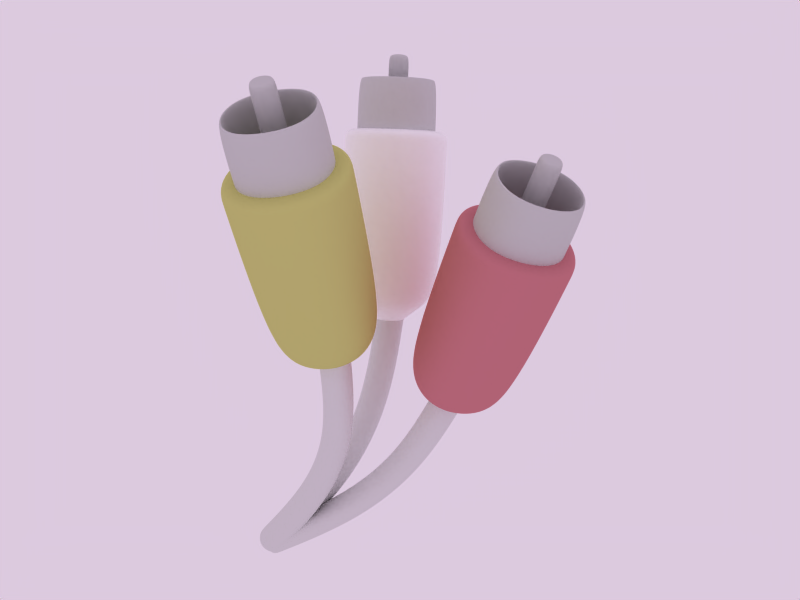 # Source: rca_cables.blend  (saved by Blender 2.28.0; exported with 4.5.12 LTS)
import bpy
from mathutils import Matrix  # noqa: F401  (used for matrix-valued properties, if any)

bpy.ops.wm.read_factory_settings(use_empty=True)
scene = bpy.context.scene
scene.name = '1'

# ---- collections
col_collection_1 = bpy.data.collections.new('Collection 1'); scene.collection.children.link(col_collection_1)

# ---- materials (node trees are filled in below, after node groups)
mat_metal = bpy.data.materials.new('Metal')
mat_metal.alpha_threshold = 0.0
mat_metal.preview_render_type = 'FLAT'
mat_metal.roughness = 0.5
mat_metal.line_color = (0.0, 0.0, 0.0, 1.0)
mat_white = bpy.data.materials.new('white')
mat_white.alpha_threshold = 0.0
mat_white.preview_render_type = 'FLAT'
mat_white.diffuse_color = (1.0, 1.0, 1.0, 1.0)
mat_white.roughness = 0.5
mat_white.line_color = (0.0, 0.0, 0.0, 1.0)
mat_cable = bpy.data.materials.new('cable')
mat_cable.alpha_threshold = 0.0
mat_cable.preview_render_type = 'FLAT'
mat_cable.diffuse_color = (0.8704, 0.8703, 0.8703, 1.0)
mat_cable.roughness = 0.5
mat_cable.specular_intensity = 0.9832
mat_cable.line_color = (0.0, 0.0, 0.0, 1.0)
mat_red = bpy.data.materials.new('Red')
mat_red.alpha_threshold = 0.0
mat_red.preview_render_type = 'FLAT'
mat_red.diffuse_color = (0.8, 0.4852, 0.5222, 1.0)
mat_red.roughness = 0.5
mat_red.line_color = (0.0, 0.0, 0.0, 1.0)
mat_yellow = bpy.data.materials.new('yellow')
mat_yellow.alpha_threshold = 0.0
mat_yellow.preview_render_type = 'FLAT'
mat_yellow.diffuse_color = (0.8, 0.7981, 0.4852, 1.0)
mat_yellow.roughness = 0.5
mat_yellow.line_color = (0.0, 0.0, 0.0, 1.0)

# ---- material node trees

# ---- world
world_world = bpy.data.worlds.new('World'); scene.world = world_world
world_world.color = (0.8633, 0.7914, 0.8734)
world_world.use_sun_shadow = False
world_world.sun_shadow_jitter_overblur = 0.0
world_world.cycles.sampling_method = 'MANUAL'
world_world.cycles.sample_map_resolution = 256

# ---- cameras
cam_camera = bpy.data.cameras.new('Camera')
cam_camera.passepartout_alpha = 0.2
cam_camera.clip_end = 100.0
cam_camera.lens = 35.0
cam_camera.ortho_scale = 7.314
cam_camera.show_passepartout = False
cam_camera.show_safe_areas = True
cam_camera.dof.focus_distance = 0.0
cam_camera.dof.aperture_fstop = 128.0

# ---- lights
light_lamp = bpy.data.lights.new('Lamp', 'POINT')
light_lamp.transmission_factor = 0.0
light_lamp.energy = 100.0
light_lamp.shadow_buffer_clip_start = 0.5
light_lamp.shadow_maximum_resolution = 0.006
light_lamp.use_absolute_resolution = True
light_lamp.cycles.use_multiple_importance_sampling = False

# ---- meshes
me_plane_006 = bpy.data.meshes.new('Plane.006')
me_plane_006.from_pydata([(8.543, 2.614, 21.41), (8.543, -2.614, 21.41), (3.315, -2.614, 21.41), (3.315, 2.614, 21.41), (3.315, 2.614, 18.19), (3.315, -2.614, 18.19), (8.543, -2.614, 18.19), (8.543, 2.614, 18.19), (3.315, 2.614, 21.72), (3.315, -2.614, 21.72), (8.543, -2.614, 21.72), (8.543, 2.614, 21.72), (8.398, 2.246, 13.93), (8.398, -2.246, 13.93), (3.46, -2.246, 13.93), (3.46, 2.246, 13.93), (4.361, 1.568, 13.18), (4.361, -1.568, 13.18), (7.497, -1.568, 13.18), (7.497, 1.568, 13.18), (6.68, 0.7509, 12.58), (6.68, -0.7509, 12.58), (5.178, -0.7509, 12.58), (5.178, 0.7509, 12.58), (5.178, 0.7509, 12.58), (5.178, -0.7509, 12.58), (6.68, -0.7509, 12.58), (6.68, 0.7509, 12.58), (7.929, 2.0, 20.37), (7.929, -2.0, 20.37), (3.929, -2.0, 20.37), (3.929, 2.0, 20.37), (3.929, 2.0, 24.11), (3.929, -2.0, 24.11), (7.929, -2.0, 24.11), (7.929, 2.0, 24.11), (3.929, 2.0, 20.37), (3.929, -2.0, 20.37), (7.929, -2.0, 20.37), (7.929, 2.0, 20.37), (7.561, 1.632, 24.03), (7.561, -1.632, 24.03), (4.297, -1.632, 24.03), (4.297, 1.632, 24.03), (4.297, 1.632, 20.75), (4.297, -1.632, 20.75), (7.561, -1.632, 20.75), (7.561, 1.632, 20.75), (6.425, 0.496, 20.75), (6.425, -0.496, 20.75), (5.433, -0.496, 20.75), (5.433, 0.496, 20.75), (5.433, 0.496, 24.75), (5.433, -0.496, 24.75), (6.425, -0.496, 24.75), (6.425, 0.496, 24.75), (6.425, 0.496, 25.09), (6.425, -0.496, 25.09), (5.433, -0.496, 25.09), (5.433, 0.496, 25.09), (6.68, 0.7509, 12.58), (6.68, -0.7509, 12.58), (5.178, -0.7509, 12.58), (5.178, 0.7509, 12.58), (5.178, 0.7509, 12.58), (5.178, -0.7509, 12.58), (6.68, -0.7509, 12.58), (6.68, 0.7509, 12.58), (6.14, 0.7509, 7.901), (6.14, -0.7509, 7.901), (4.649, -0.7509, 8.083), (4.649, 0.7509, 8.083), (2.798, 0.7509, 4.197), (2.798, -0.7509, 4.197), (4.04, -0.7509, 3.353), (4.04, 0.7509, 3.353), (0.4915, 0.7509, -0.4105), (0.4915, -0.7509, -0.4105), (-0.5319, -0.7509, 0.6886), (-0.5319, 0.7509, 0.6886), (-0.5319, 0.7509, 0.6886), (-0.5319, -0.7509, 0.6886), (0.4915, -0.7509, -0.4105), (0.4915, 0.7509, -0.4105)], [], [(0, 1, 6, 7), (1, 2, 5, 6), (2, 3, 4, 5), (3, 0, 7, 4), (1, 0, 11, 10), (2, 1, 10, 9), (3, 2, 9, 8), (0, 3, 8, 11), (11, 8, 9, 10), (4, 7, 12, 15), (5, 4, 15, 14), (6, 5, 14, 13), (7, 6, 13, 12), (12, 13, 18, 19), (13, 14, 17, 18), (14, 15, 16, 17), (15, 12, 19, 16), (16, 19, 20, 23), (17, 16, 23, 22), (18, 17, 22, 21), (19, 18, 21, 20), (20, 21, 26, 27), (21, 22, 25, 26), (22, 23, 24, 25), (23, 20, 27, 24), (28, 29, 34, 35), (29, 30, 33, 34), (30, 31, 32, 33), (31, 28, 35, 32), (29, 28, 39, 38), (30, 29, 38, 37), (31, 30, 37, 36), (28, 31, 36, 39), (32, 35, 40, 43), (33, 32, 43, 42), (34, 33, 42, 41), (35, 34, 41, 40), (40, 41, 46, 47), (41, 42, 45, 46), (42, 43, 44, 45), (43, 40, 47, 44), (44, 47, 48, 51), (45, 44, 51, 50), (46, 45, 50, 49), (47, 46, 49, 48), (48, 49, 54, 55), (49, 50, 53, 54), (50, 51, 52, 53), (51, 48, 55, 52), (52, 55, 56, 59), (53, 52, 59, 58), (54, 53, 58, 57), (55, 54, 57, 56), (56, 57, 58, 59), (60, 61, 66, 67), (61, 62, 65, 66), (62, 63, 64, 65), (63, 60, 67, 64), (64, 67, 68, 71), (65, 64, 71, 70), (66, 65, 70, 69), (67, 66, 69, 68), (68, 69, 74, 75), (69, 70, 73, 74), (70, 71, 72, 73), (71, 68, 75, 72), (72, 75, 76, 79), (73, 72, 79, 78), (74, 73, 78, 77), (75, 74, 77, 76), (76, 77, 82, 83), (77, 78, 81, 82), (78, 79, 80, 81), (79, 76, 83, 80), (83, 82, 81, 80)])
me_plane_006.polygons.foreach_set('use_smooth', [True] * 75)
me_plane_006.polygons.foreach_set('material_index', [1, 1, 1, 1, 1, 1, 1, 1, 1, 1, 1, 1, 1, 1, 1, 1, 1, 1, 1, 1, 1, 1, 1, 1, 1, 0, 0, 0, 0, 0, 0, 0, 0, 0, 0, 0, 0, 0, 0, 0, 0, 0, 0, 0, 0, 0, 0, 0, 0, 0, 0, 0, 0, 0, 2, 2, 2, 2, 2, 2, 2, 2, 2, 2, 2, 2, 2, 2, 2, 2, 2, 2, 2, 2, 2])
me_plane_006.materials.append(mat_metal)
me_plane_006.materials.append(mat_white)
me_plane_006.materials.append(mat_cable)
me_plane_006.use_remesh_preserve_volume = False
me_plane_006.use_remesh_preserve_attributes = False
me_plane_006.use_mirror_vertex_groups = False
me_plane_006.update()
me_plane_005 = bpy.data.meshes.new('Plane.005')
me_plane_005.from_pydata([(8.543, 2.614, 21.41), (8.543, -2.614, 21.41), (3.315, -2.614, 21.41), (3.315, 2.614, 21.41), (3.315, 2.614, 18.19), (3.315, -2.614, 18.19), (8.543, -2.614, 18.19), (8.543, 2.614, 18.19), (3.315, 2.614, 21.72), (3.315, -2.614, 21.72), (8.543, -2.614, 21.72), (8.543, 2.614, 21.72), (8.398, 2.246, 13.93), (8.398, -2.246, 13.93), (3.46, -2.246, 13.93), (3.46, 2.246, 13.93), (4.361, 1.568, 13.18), (4.361, -1.568, 13.18), (7.497, -1.568, 13.18), (7.497, 1.568, 13.18), (6.68, 0.7509, 12.58), (6.68, -0.7509, 12.58), (5.178, -0.7509, 12.58), (5.178, 0.7509, 12.58), (5.178, 0.7509, 12.58), (5.178, -0.7509, 12.58), (6.68, -0.7509, 12.58), (6.68, 0.7509, 12.58), (7.929, 2.0, 20.37), (7.929, -2.0, 20.37), (3.929, -2.0, 20.37), (3.929, 2.0, 20.37), (3.929, 2.0, 24.11), (3.929, -2.0, 24.11), (7.929, -2.0, 24.11), (7.929, 2.0, 24.11), (3.929, 2.0, 20.37), (3.929, -2.0, 20.37), (7.929, -2.0, 20.37), (7.929, 2.0, 20.37), (7.561, 1.632, 24.03), (7.561, -1.632, 24.03), (4.297, -1.632, 24.03), (4.297, 1.632, 24.03), (4.297, 1.632, 20.75), (4.297, -1.632, 20.75), (7.561, -1.632, 20.75), (7.561, 1.632, 20.75), (6.425, 0.496, 20.75), (6.425, -0.496, 20.75), (5.433, -0.496, 20.75), (5.433, 0.496, 20.75), (5.433, 0.496, 24.75), (5.433, -0.496, 24.75), (6.425, -0.496, 24.75), (6.425, 0.496, 24.75), (6.425, 0.496, 25.09), (6.425, -0.496, 25.09), (5.433, -0.496, 25.09), (5.433, 0.496, 25.09), (6.68, 0.7509, 12.58), (6.68, -0.7509, 12.58), (5.178, -0.7509, 12.58), (5.178, 0.7509, 12.58), (5.178, 0.7509, 12.58), (5.178, -0.7509, 12.58), (6.68, -0.7509, 12.58), (6.68, 0.7509, 12.58), (6.14, 0.7509, 7.901), (6.14, -0.7509, 7.901), (4.649, -0.7509, 8.083), (4.649, 0.7509, 8.083), (2.798, 0.7509, 4.197), (2.798, -0.7509, 4.197), (4.04, -0.7509, 3.353), (4.04, 0.7509, 3.353), (0.4915, 0.7509, -0.4105), (0.4915, -0.7509, -0.4105), (-0.5319, -0.7509, 0.6886), (-0.5319, 0.7509, 0.6886), (-0.5319, 0.7509, 0.6886), (-0.5319, -0.7509, 0.6886), (0.4915, -0.7509, -0.4105), (0.4915, 0.7509, -0.4105)], [], [(0, 1, 6, 7), (1, 2, 5, 6), (2, 3, 4, 5), (3, 0, 7, 4), (1, 0, 11, 10), (2, 1, 10, 9), (3, 2, 9, 8), (0, 3, 8, 11), (11, 8, 9, 10), (4, 7, 12, 15), (5, 4, 15, 14), (6, 5, 14, 13), (7, 6, 13, 12), (12, 13, 18, 19), (13, 14, 17, 18), (14, 15, 16, 17), (15, 12, 19, 16), (16, 19, 20, 23), (17, 16, 23, 22), (18, 17, 22, 21), (19, 18, 21, 20), (20, 21, 26, 27), (21, 22, 25, 26), (22, 23, 24, 25), (23, 20, 27, 24), (28, 29, 34, 35), (29, 30, 33, 34), (30, 31, 32, 33), (31, 28, 35, 32), (29, 28, 39, 38), (30, 29, 38, 37), (31, 30, 37, 36), (28, 31, 36, 39), (32, 35, 40, 43), (33, 32, 43, 42), (34, 33, 42, 41), (35, 34, 41, 40), (40, 41, 46, 47), (41, 42, 45, 46), (42, 43, 44, 45), (43, 40, 47, 44), (44, 47, 48, 51), (45, 44, 51, 50), (46, 45, 50, 49), (47, 46, 49, 48), (48, 49, 54, 55), (49, 50, 53, 54), (50, 51, 52, 53), (51, 48, 55, 52), (52, 55, 56, 59), (53, 52, 59, 58), (54, 53, 58, 57), (55, 54, 57, 56), (56, 57, 58, 59), (60, 61, 66, 67), (61, 62, 65, 66), (62, 63, 64, 65), (63, 60, 67, 64), (64, 67, 68, 71), (65, 64, 71, 70), (66, 65, 70, 69), (67, 66, 69, 68), (68, 69, 74, 75), (69, 70, 73, 74), (70, 71, 72, 73), (71, 68, 75, 72), (72, 75, 76, 79), (73, 72, 79, 78), (74, 73, 78, 77), (75, 74, 77, 76), (76, 77, 82, 83), (77, 78, 81, 82), (78, 79, 80, 81), (79, 76, 83, 80), (83, 82, 81, 80)])
me_plane_005.polygons.foreach_set('use_smooth', [True] * 75)
me_plane_005.polygons.foreach_set('material_index', [1, 1, 1, 1, 1, 1, 1, 1, 1, 1, 1, 1, 1, 1, 1, 1, 1, 1, 1, 1, 1, 1, 1, 1, 1, 0, 0, 0, 0, 0, 0, 0, 0, 0, 0, 0, 0, 0, 0, 0, 0, 0, 0, 0, 0, 0, 0, 0, 0, 0, 0, 0, 0, 0, 2, 2, 2, 2, 2, 2, 2, 2, 2, 2, 2, 2, 2, 2, 2, 2, 2, 2, 2, 2, 2])
me_plane_005.materials.append(mat_metal)
me_plane_005.materials.append(mat_red)
me_plane_005.materials.append(mat_cable)
me_plane_005.use_remesh_preserve_volume = False
me_plane_005.use_remesh_preserve_attributes = False
me_plane_005.use_mirror_vertex_groups = False
me_plane_005.update()
me_plane_002 = bpy.data.meshes.new('Plane.002')
me_plane_002.from_pydata([(8.543, 2.614, 21.41), (8.543, -2.614, 21.41), (3.315, -2.614, 21.41), (3.315, 2.614, 21.41), (3.315, 2.614, 18.19), (3.315, -2.614, 18.19), (8.543, -2.614, 18.19), (8.543, 2.614, 18.19), (3.315, 2.614, 21.72), (3.315, -2.614, 21.72), (8.543, -2.614, 21.72), (8.543, 2.614, 21.72), (8.398, 2.246, 13.93), (8.398, -2.246, 13.93), (3.46, -2.246, 13.93), (3.46, 2.246, 13.93), (4.361, 1.568, 13.18), (4.361, -1.568, 13.18), (7.497, -1.568, 13.18), (7.497, 1.568, 13.18), (6.68, 0.7509, 12.58), (6.68, -0.7509, 12.58), (5.178, -0.7509, 12.58), (5.178, 0.7509, 12.58), (5.178, 0.7509, 12.58), (5.178, -0.7509, 12.58), (6.68, -0.7509, 12.58), (6.68, 0.7509, 12.58), (7.929, 2.0, 20.37), (7.929, -2.0, 20.37), (3.929, -2.0, 20.37), (3.929, 2.0, 20.37), (3.929, 2.0, 24.11), (3.929, -2.0, 24.11), (7.929, -2.0, 24.11), (7.929, 2.0, 24.11), (3.929, 2.0, 20.37), (3.929, -2.0, 20.37), (7.929, -2.0, 20.37), (7.929, 2.0, 20.37), (7.561, 1.632, 24.03), (7.561, -1.632, 24.03), (4.297, -1.632, 24.03), (4.297, 1.632, 24.03), (4.297, 1.632, 20.75), (4.297, -1.632, 20.75), (7.561, -1.632, 20.75), (7.561, 1.632, 20.75), (6.425, 0.496, 20.75), (6.425, -0.496, 20.75), (5.433, -0.496, 20.75), (5.433, 0.496, 20.75), (5.433, 0.496, 24.75), (5.433, -0.496, 24.75), (6.425, -0.496, 24.75), (6.425, 0.496, 24.75), (6.425, 0.496, 25.09), (6.425, -0.496, 25.09), (5.433, -0.496, 25.09), (5.433, 0.496, 25.09), (6.68, 0.7509, 12.58), (6.68, -0.7509, 12.58), (5.178, -0.7509, 12.58), (5.178, 0.7509, 12.58), (5.178, 0.7509, 12.58), (5.178, -0.7509, 12.58), (6.68, -0.7509, 12.58), (6.68, 0.7509, 12.58), (6.14, 0.7509, 7.901), (6.14, -0.7509, 7.901), (4.649, -0.7509, 8.083), (4.649, 0.7509, 8.083), (2.798, 0.7509, 4.197), (2.798, -0.7509, 4.197), (4.04, -0.7509, 3.353), (4.04, 0.7509, 3.353), (0.4915, 0.7509, -0.4105), (0.4915, -0.7509, -0.4105), (-0.5319, -0.7509, 0.6886), (-0.5319, 0.7509, 0.6886), (-0.5319, 0.7509, 0.6886), (-0.5319, -0.7509, 0.6886), (0.4915, -0.7509, -0.4105), (0.4915, 0.7509, -0.4105)], [], [(0, 1, 6, 7), (1, 2, 5, 6), (2, 3, 4, 5), (3, 0, 7, 4), (1, 0, 11, 10), (2, 1, 10, 9), (3, 2, 9, 8), (0, 3, 8, 11), (11, 8, 9, 10), (4, 7, 12, 15), (5, 4, 15, 14), (6, 5, 14, 13), (7, 6, 13, 12), (12, 13, 18, 19), (13, 14, 17, 18), (14, 15, 16, 17), (15, 12, 19, 16), (16, 19, 20, 23), (17, 16, 23, 22), (18, 17, 22, 21), (19, 18, 21, 20), (20, 21, 26, 27), (21, 22, 25, 26), (22, 23, 24, 25), (23, 20, 27, 24), (28, 29, 34, 35), (29, 30, 33, 34), (30, 31, 32, 33), (31, 28, 35, 32), (29, 28, 39, 38), (30, 29, 38, 37), (31, 30, 37, 36), (28, 31, 36, 39), (32, 35, 40, 43), (33, 32, 43, 42), (34, 33, 42, 41), (35, 34, 41, 40), (40, 41, 46, 47), (41, 42, 45, 46), (42, 43, 44, 45), (43, 40, 47, 44), (44, 47, 48, 51), (45, 44, 51, 50), (46, 45, 50, 49), (47, 46, 49, 48), (48, 49, 54, 55), (49, 50, 53, 54), (50, 51, 52, 53), (51, 48, 55, 52), (52, 55, 56, 59), (53, 52, 59, 58), (54, 53, 58, 57), (55, 54, 57, 56), (56, 57, 58, 59), (60, 61, 66, 67), (61, 62, 65, 66), (62, 63, 64, 65), (63, 60, 67, 64), (64, 67, 68, 71), (65, 64, 71, 70), (66, 65, 70, 69), (67, 66, 69, 68), (68, 69, 74, 75), (69, 70, 73, 74), (70, 71, 72, 73), (71, 68, 75, 72), (72, 75, 76, 79), (73, 72, 79, 78), (74, 73, 78, 77), (75, 74, 77, 76), (76, 77, 82, 83), (77, 78, 81, 82), (78, 79, 80, 81), (79, 76, 83, 80), (83, 82, 81, 80)])
me_plane_002.polygons.foreach_set('use_smooth', [True] * 75)
me_plane_002.polygons.foreach_set('material_index', [1, 1, 1, 1, 1, 1, 1, 1, 1, 1, 1, 1, 1, 1, 1, 1, 1, 1, 1, 1, 1, 1, 1, 1, 1, 0, 0, 0, 0, 0, 0, 0, 0, 0, 0, 0, 0, 0, 0, 0, 0, 0, 0, 0, 0, 0, 0, 0, 0, 0, 0, 0, 0, 0, 2, 2, 2, 2, 2, 2, 2, 2, 2, 2, 2, 2, 2, 2, 2, 2, 2, 2, 2, 2, 2])
me_plane_002.materials.append(mat_metal)
me_plane_002.materials.append(mat_yellow)
me_plane_002.materials.append(mat_cable)
me_plane_002.use_remesh_preserve_volume = False
me_plane_002.use_remesh_preserve_attributes = False
me_plane_002.use_mirror_vertex_groups = False
me_plane_002.update()

# ---- objects
ob_lamp = bpy.data.objects.new('Lamp', light_lamp)
ob_plane_001 = bpy.data.objects.new('Plane.001', me_plane_006)
ob_plane = bpy.data.objects.new('Plane', me_plane_005)
ob_plane_002 = bpy.data.objects.new('Plane.002', me_plane_002)
ob_camera = bpy.data.objects.new('Camera', cam_camera)

# ---- transforms, parenting, visibility, modifiers, constraints
ob_lamp.location = (-5.929, -17.19, 8.15)
ob_lamp.rotation_euler = (1.571, -0.0, 1.571)
ob_lamp.lock_rotations_4d = False
ob_lamp.empty_display_type = 'ARROWS'
ob_lamp.color = (0.0, 0.0, 0.0, 1.0)
ob_lamp.lineart.crease_threshold = 0.0
ob_plane_001.location = (-5.929, -7.414e-07, -20.37)
ob_plane_001.rotation_euler = (-0.3104, 0.001703, -0.1177)
ob_plane_001.lock_rotations_4d = False
ob_plane_001.empty_display_type = 'ARROWS'
ob_plane_001.color = (0.0, 0.0, 0.0, 1.0)
ob_plane_001.lineart.crease_threshold = 0.0
_m = ob_plane_001.modifiers.new('Subdivision', 'SUBSURF')
_m.uv_smooth = 'NONE'
_m.render_levels = 4
ob_plane.location = (-5.929, -7.414e-07, -20.37)
ob_plane.rotation_euler = (0.1785, 0.2568, 0.0713)
ob_plane.lock_rotations_4d = False
ob_plane.empty_display_type = 'ARROWS'
ob_plane.color = (0.0, 0.0, 0.0, 1.0)
ob_plane.lineart.crease_threshold = 0.0
_m = ob_plane.modifiers.new('Subdivision', 'SUBSURF')
_m.uv_smooth = 'NONE'
_m.render_levels = 4
ob_plane_002.location = (-5.929, -7.414e-07, -20.37)
ob_plane_002.rotation_euler = (0.1744, -0.1453, 4.375e-09)
ob_plane_002.lock_rotations_4d = False
ob_plane_002.empty_display_type = 'ARROWS'
ob_plane_002.color = (0.0, 0.0, 0.0, 1.0)
ob_plane_002.lineart.crease_threshold = 0.0
_m = ob_plane_002.modifiers.new('Subdivision', 'SUBSURF')
_m.uv_smooth = 'NONE'
_m.render_levels = 4
ob_camera.location = (0.9375, -30.17, 10.69)
ob_camera.rotation_euler = (1.073, -1.061e-16, 2.697e-17)
ob_camera.lock_rotations_4d = False
ob_camera.empty_display_type = 'ARROWS'
ob_camera.color = (0.0, 0.0, 0.0, 0.0)
ob_camera.display_type = 'WIRE'
ob_camera.lineart.crease_threshold = 0.0

# ---- collection membership
col_collection_1.objects.link(ob_lamp)
col_collection_1.objects.link(ob_plane_001)
col_collection_1.objects.link(ob_plane)
col_collection_1.objects.link(ob_plane_002)
col_collection_1.objects.link(ob_camera)

# ---- scene / render settings (as saved in the file)
scene.camera = ob_camera
scene.frame_start = 1; scene.frame_end = 250; scene.frame_set(1)
scene.render.engine = 'BLENDER_EEVEE_NEXT'
scene.render.image_settings.file_format = 'TARGA'
scene.render.image_settings.color_mode = 'RGB'
scene.render.image_settings.quality = 95
scene.render.image_settings.compression = 95
scene.render.resolution_x = 640
scene.render.resolution_y = 480
scene.render.pixel_aspect_x = 100.0
scene.render.pixel_aspect_y = 100.0
scene.render.fps = 25
scene.render.dither_intensity = 0.0
scene.render.use_compositing = False
scene.render.use_sequencer = False
scene.render.use_file_extension = False
scene.render.bake_bias = 0.0
scene.render.use_stamp_time = False
scene.render.use_stamp_date = False
scene.render.use_stamp_frame = False
scene.render.use_stamp_camera = False
scene.render.use_stamp_scene = False
scene.render.use_stamp_filename = False
scene.render.use_stamp_render_time = False
scene.render.stamp_font_size = 0
scene.cycles.use_denoising = False
scene.cycles.samples = 10
scene.cycles.sampling_pattern = 'TABULATED_SOBOL'
scene.cycles.light_sampling_threshold = 0.0
scene.cycles.use_adaptive_sampling = False
scene.cycles.use_light_tree = False
scene.cycles.blur_glossy = 0.0
scene.cycles.volume_bounces = 1
scene.cycles.pixel_filter_type = 'GAUSSIAN'
scene.cycles.sample_clamp_indirect = 0.0
scene.view_settings.view_transform = 'Raw'
bpy.context.view_layer.update()
